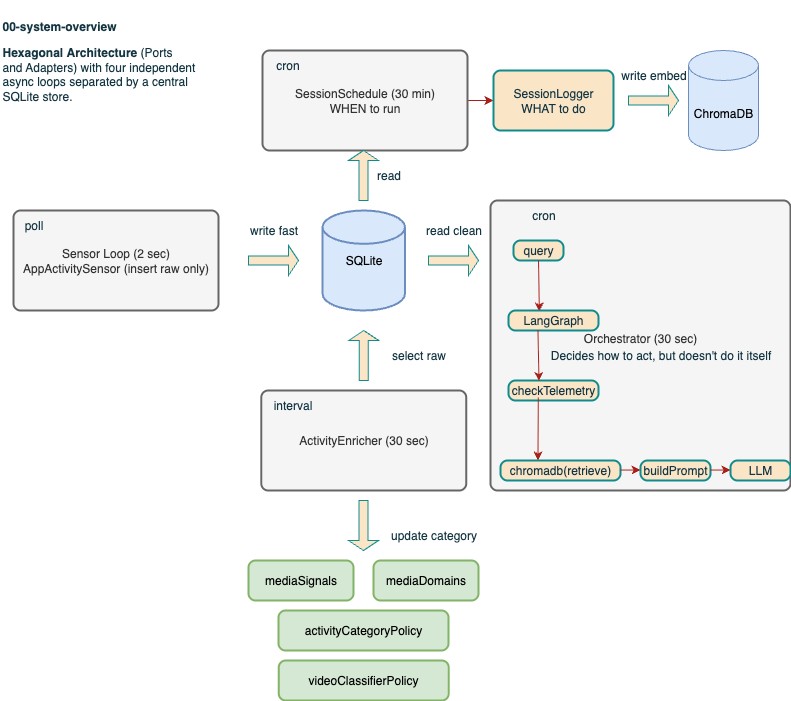

The diagram above was exported from draw.io. Its source (the exported page's mxGraphModel, read from the mxfile embedded in the PNG):
<mxGraphModel dx="1069" dy="809" grid="1" gridSize="10" guides="1" tooltips="1" connect="1" arrows="1" fold="1" page="1" pageScale="1" pageWidth="850" pageHeight="1100" math="0" shadow="0">
  <root>
    <mxCell id="0" />
    <mxCell id="1" parent="0" />
    <mxCell id="7yYK5isjXDguCt9EIe_S-1" value="&lt;p&gt;&lt;b&gt;00-system-overview&lt;/b&gt;&lt;/p&gt;&lt;p&gt;&lt;span style=&quot;background-color: transparent; color: light-dark(rgb(20, 54, 66), rgb(173, 202, 213));&quot;&gt;&lt;b&gt;Hexagonal&amp;nbsp;&lt;/b&gt;&lt;/span&gt;&lt;span style=&quot;background-color: transparent; color: light-dark(rgb(20, 54, 66), rgb(173, 202, 213));&quot;&gt;&lt;b&gt;Architecture&lt;/b&gt;&amp;nbsp;&lt;/span&gt;&lt;span style=&quot;background-color: transparent; color: light-dark(rgb(20, 54, 66), rgb(173, 202, 213));&quot;&gt;(Ports and Adapters) with four independent &lt;br&gt;async loops separated by a central SQLite store.&lt;/span&gt;&lt;/p&gt;" style="text;whiteSpace=wrap;html=1;labelBackgroundColor=none;fontColor=#143642;" vertex="1" parent="1">
      <mxGeometry x="20" y="30" width="195" height="70" as="geometry" />
    </mxCell>
    <mxCell id="7yYK5isjXDguCt9EIe_S-2" value="SQLite" style="strokeWidth=2;html=1;shape=mxgraph.flowchart.database;whiteSpace=wrap;fillColor=#dae8fc;strokeColor=#6c8ebf;labelBackgroundColor=none;" vertex="1" parent="1">
      <mxGeometry x="342" y="240" width="82.5" height="100" as="geometry" />
    </mxCell>
    <mxCell id="7yYK5isjXDguCt9EIe_S-3" value="Sensor Loop (2 sec)&lt;div&gt;AppActivitySensor (insert raw only)&lt;/div&gt;" style="rounded=1;whiteSpace=wrap;html=1;absoluteArcSize=1;arcSize=14;strokeWidth=2;fillColor=#f5f5f5;fontColor=#333333;strokeColor=#666666;labelBackgroundColor=none;" vertex="1" parent="1">
      <mxGeometry x="33" y="240" width="205" height="100" as="geometry" />
    </mxCell>
    <mxCell id="7yYK5isjXDguCt9EIe_S-4" value="Orchestrator (30 sec)&lt;div&gt;&lt;br&gt;&lt;/div&gt;" style="rounded=1;whiteSpace=wrap;html=1;absoluteArcSize=1;arcSize=14;strokeWidth=2;fillColor=#f5f5f5;fontColor=#333333;strokeColor=#666666;labelBackgroundColor=none;" vertex="1" parent="1">
      <mxGeometry x="510" y="230" width="300" height="290" as="geometry" />
    </mxCell>
    <mxCell id="7yYK5isjXDguCt9EIe_S-5" value="ActivityEnricher (30 sec)" style="rounded=1;whiteSpace=wrap;html=1;absoluteArcSize=1;arcSize=14;strokeWidth=2;fillColor=#f5f5f5;fontColor=#333333;strokeColor=#666666;labelBackgroundColor=none;" vertex="1" parent="1">
      <mxGeometry x="280.75" y="420" width="205" height="100" as="geometry" />
    </mxCell>
    <mxCell id="7yYK5isjXDguCt9EIe_S-8" value="" style="shape=singleArrow;whiteSpace=wrap;html=1;fillColor=#FAE5C7;fontColor=#143642;strokeColor=#0F8B8D;labelBackgroundColor=none;" vertex="1" parent="1">
      <mxGeometry x="268" y="275" width="50" height="30" as="geometry" />
    </mxCell>
    <mxCell id="7yYK5isjXDguCt9EIe_S-10" value="" style="shape=singleArrow;whiteSpace=wrap;html=1;fillColor=#FAE5C7;fontColor=#143642;strokeColor=#0F8B8D;labelBackgroundColor=none;" vertex="1" parent="1">
      <mxGeometry x="448" y="275" width="50" height="30" as="geometry" />
    </mxCell>
    <mxCell id="7yYK5isjXDguCt9EIe_S-11" value="" style="shape=singleArrow;whiteSpace=wrap;html=1;rotation=-90;fillColor=#FAE5C7;fontColor=#143642;strokeColor=#0F8B8D;labelBackgroundColor=none;" vertex="1" parent="1">
      <mxGeometry x="358.25" y="370" width="50" height="30" as="geometry" />
    </mxCell>
    <mxCell id="7yYK5isjXDguCt9EIe_S-12" value="" style="shape=singleArrow;whiteSpace=wrap;html=1;rotation=90;labelBackgroundColor=none;fillColor=#FAE5C7;strokeColor=#0F8B8D;fontColor=#143642;" vertex="1" parent="1">
      <mxGeometry x="358" y="540" width="50" height="30" as="geometry" />
    </mxCell>
    <mxCell id="7yYK5isjXDguCt9EIe_S-13" value="write fast" style="text;html=1;align=center;verticalAlign=middle;resizable=0;points=[];autosize=1;strokeColor=none;fillColor=none;labelBackgroundColor=none;fontColor=#143642;" vertex="1" parent="1">
      <mxGeometry x="258" y="245" width="70" height="30" as="geometry" />
    </mxCell>
    <mxCell id="7yYK5isjXDguCt9EIe_S-14" value="read clean" style="text;html=1;align=center;verticalAlign=middle;resizable=0;points=[];autosize=1;strokeColor=none;fillColor=none;labelBackgroundColor=none;fontColor=#143642;" vertex="1" parent="1">
      <mxGeometry x="433" y="245" width="80" height="30" as="geometry" />
    </mxCell>
    <mxCell id="7yYK5isjXDguCt9EIe_S-15" value="poll" style="text;html=1;align=center;verticalAlign=middle;resizable=0;points=[];autosize=1;strokeColor=none;fillColor=none;labelBackgroundColor=none;fontColor=#143642;" vertex="1" parent="1">
      <mxGeometry x="33" y="240" width="40" height="30" as="geometry" />
    </mxCell>
    <mxCell id="7yYK5isjXDguCt9EIe_S-16" value="cron" style="text;html=1;align=center;verticalAlign=middle;resizable=0;points=[];autosize=1;strokeColor=none;fillColor=none;labelBackgroundColor=none;fontColor=#143642;" vertex="1" parent="1">
      <mxGeometry x="538" y="230" width="50" height="30" as="geometry" />
    </mxCell>
    <mxCell id="7yYK5isjXDguCt9EIe_S-17" value="select raw" style="text;html=1;align=center;verticalAlign=middle;resizable=0;points=[];autosize=1;strokeColor=none;fillColor=none;labelBackgroundColor=none;fontColor=#143642;" vertex="1" parent="1">
      <mxGeometry x="398" y="370" width="80" height="30" as="geometry" />
    </mxCell>
    <mxCell id="7yYK5isjXDguCt9EIe_S-18" value="update category" style="text;html=1;align=center;verticalAlign=middle;resizable=0;points=[];autosize=1;strokeColor=none;fillColor=none;labelBackgroundColor=none;fontColor=#143642;" vertex="1" parent="1">
      <mxGeometry x="398" y="550" width="110" height="30" as="geometry" />
    </mxCell>
    <mxCell id="7yYK5isjXDguCt9EIe_S-19" value="mediaSignals" style="rounded=1;whiteSpace=wrap;html=1;absoluteArcSize=1;arcSize=14;strokeWidth=2;fillColor=#d5e8d4;strokeColor=#82b366;labelBackgroundColor=none;" vertex="1" parent="1">
      <mxGeometry x="268" y="590" width="105" height="40" as="geometry" />
    </mxCell>
    <mxCell id="7yYK5isjXDguCt9EIe_S-20" value="mediaDomains" style="rounded=1;whiteSpace=wrap;html=1;absoluteArcSize=1;arcSize=14;strokeWidth=2;fillColor=#d5e8d4;strokeColor=#82b366;labelBackgroundColor=none;" vertex="1" parent="1">
      <mxGeometry x="393" y="590" width="105" height="40" as="geometry" />
    </mxCell>
    <mxCell id="7yYK5isjXDguCt9EIe_S-21" value="activityCategoryPolicy" style="rounded=1;whiteSpace=wrap;html=1;absoluteArcSize=1;arcSize=14;strokeWidth=2;fillColor=#d5e8d4;strokeColor=#82b366;labelBackgroundColor=none;" vertex="1" parent="1">
      <mxGeometry x="298" y="640" width="170" height="40" as="geometry" />
    </mxCell>
    <mxCell id="7yYK5isjXDguCt9EIe_S-22" value="videoClassifierPolicy" style="rounded=1;whiteSpace=wrap;html=1;absoluteArcSize=1;arcSize=14;strokeWidth=2;fillColor=#d5e8d4;strokeColor=#82b366;labelBackgroundColor=none;" vertex="1" parent="1">
      <mxGeometry x="298.25" y="690" width="170" height="40" as="geometry" />
    </mxCell>
    <mxCell id="7yYK5isjXDguCt9EIe_S-23" value="chromadb(retrieve)" style="rounded=1;whiteSpace=wrap;html=1;absoluteArcSize=1;arcSize=14;strokeWidth=2;labelBackgroundColor=none;fillColor=#FAE5C7;strokeColor=#0F8B8D;fontColor=#143642;" vertex="1" parent="1">
      <mxGeometry x="520" y="490" width="120" height="20" as="geometry" />
    </mxCell>
    <mxCell id="7yYK5isjXDguCt9EIe_S-24" value="query" style="rounded=1;whiteSpace=wrap;html=1;absoluteArcSize=1;arcSize=14;strokeWidth=2;labelBackgroundColor=none;fillColor=#FAE5C7;strokeColor=#0F8B8D;fontColor=#143642;" vertex="1" parent="1">
      <mxGeometry x="533" y="270" width="50" height="20" as="geometry" />
    </mxCell>
    <mxCell id="7yYK5isjXDguCt9EIe_S-25" value="interval" style="text;html=1;align=center;verticalAlign=middle;resizable=0;points=[];autosize=1;strokeColor=none;fillColor=none;labelBackgroundColor=none;fontColor=#143642;" vertex="1" parent="1">
      <mxGeometry x="282" y="420" width="60" height="30" as="geometry" />
    </mxCell>
    <mxCell id="7yYK5isjXDguCt9EIe_S-27" value="LLM" style="rounded=1;whiteSpace=wrap;html=1;absoluteArcSize=1;arcSize=14;strokeWidth=2;labelBackgroundColor=none;fillColor=#FAE5C7;strokeColor=#0F8B8D;fontColor=#143642;" vertex="1" parent="1">
      <mxGeometry x="750" y="490" width="60" height="20" as="geometry" />
    </mxCell>
    <mxCell id="7yYK5isjXDguCt9EIe_S-36" value="" style="edgeStyle=orthogonalEdgeStyle;rounded=0;orthogonalLoop=1;jettySize=auto;html=1;labelBackgroundColor=none;strokeColor=#A8201A;fontColor=default;" edge="1" parent="1" source="7yYK5isjXDguCt9EIe_S-30" target="7yYK5isjXDguCt9EIe_S-35">
      <mxGeometry relative="1" as="geometry" />
    </mxCell>
    <mxCell id="7yYK5isjXDguCt9EIe_S-30" value="SessionSchedule (30 min)&lt;div&gt;WHEN to run&lt;/div&gt;" style="rounded=1;whiteSpace=wrap;html=1;absoluteArcSize=1;arcSize=14;strokeWidth=2;fillColor=#f5f5f5;fontColor=#333333;strokeColor=#666666;labelBackgroundColor=none;" vertex="1" parent="1">
      <mxGeometry x="282" y="80" width="205" height="100" as="geometry" />
    </mxCell>
    <mxCell id="7yYK5isjXDguCt9EIe_S-31" value="cron" style="text;html=1;align=center;verticalAlign=middle;resizable=0;points=[];autosize=1;strokeColor=none;fillColor=none;labelBackgroundColor=none;fontColor=#143642;" vertex="1" parent="1">
      <mxGeometry x="282" y="80" width="50" height="30" as="geometry" />
    </mxCell>
    <mxCell id="7yYK5isjXDguCt9EIe_S-32" value="" style="shape=singleArrow;whiteSpace=wrap;html=1;rotation=-90;fillColor=#FAE5C7;fontColor=#143642;strokeColor=#0F8B8D;labelBackgroundColor=none;" vertex="1" parent="1">
      <mxGeometry x="358" y="190" width="50" height="30" as="geometry" />
    </mxCell>
    <mxCell id="7yYK5isjXDguCt9EIe_S-34" value="read" style="text;html=1;align=center;verticalAlign=middle;resizable=0;points=[];autosize=1;strokeColor=none;fillColor=none;labelBackgroundColor=none;fontColor=#143642;" vertex="1" parent="1">
      <mxGeometry x="383" y="190" width="50" height="30" as="geometry" />
    </mxCell>
    <mxCell id="7yYK5isjXDguCt9EIe_S-35" value="SessionLogger&lt;div&gt;WHAT to do&lt;/div&gt;" style="whiteSpace=wrap;html=1;rounded=1;absoluteArcSize=1;arcSize=14;strokeWidth=2;labelBackgroundColor=none;fillColor=#FAE5C7;strokeColor=#0F8B8D;fontColor=#143642;" vertex="1" parent="1">
      <mxGeometry x="513" y="100" width="120" height="60" as="geometry" />
    </mxCell>
    <mxCell id="7yYK5isjXDguCt9EIe_S-38" value="ChromaDB" style="shape=cylinder3;whiteSpace=wrap;html=1;boundedLbl=1;backgroundOutline=1;size=15;fillColor=#dae8fc;strokeColor=#6c8ebf;labelBackgroundColor=none;" vertex="1" parent="1">
      <mxGeometry x="708" y="80" width="70" height="100" as="geometry" />
    </mxCell>
    <mxCell id="7yYK5isjXDguCt9EIe_S-39" value="" style="shape=singleArrow;whiteSpace=wrap;html=1;fillColor=#FAE5C7;fontColor=#143642;strokeColor=#0F8B8D;labelBackgroundColor=none;" vertex="1" parent="1">
      <mxGeometry x="648" y="115" width="50" height="30" as="geometry" />
    </mxCell>
    <mxCell id="7yYK5isjXDguCt9EIe_S-40" value="write embed" style="text;html=1;align=center;verticalAlign=middle;resizable=0;points=[];autosize=1;strokeColor=none;fillColor=none;labelBackgroundColor=none;fontColor=#143642;" vertex="1" parent="1">
      <mxGeometry x="628" y="90" width="90" height="30" as="geometry" />
    </mxCell>
    <mxCell id="7yYK5isjXDguCt9EIe_S-42" value="buildPrompt" style="rounded=1;whiteSpace=wrap;html=1;absoluteArcSize=1;arcSize=14;strokeWidth=2;labelBackgroundColor=none;fillColor=#FAE5C7;strokeColor=#0F8B8D;fontColor=#143642;" vertex="1" parent="1">
      <mxGeometry x="660" y="490" width="70" height="20" as="geometry" />
    </mxCell>
    <mxCell id="7yYK5isjXDguCt9EIe_S-48" value="checkTelemetry" style="rounded=1;whiteSpace=wrap;html=1;absoluteArcSize=1;arcSize=14;strokeWidth=2;labelBackgroundColor=none;fillColor=#FAE5C7;strokeColor=#0F8B8D;fontColor=#143642;" vertex="1" parent="1">
      <mxGeometry x="528" y="410" width="90" height="20" as="geometry" />
    </mxCell>
    <mxCell id="7yYK5isjXDguCt9EIe_S-50" value="" style="endArrow=classic;html=1;rounded=0;strokeColor=#A8201A;fontColor=#143642;fillColor=#FAE5C7;exitX=0.5;exitY=1;exitDx=0;exitDy=0;entryX=0.343;entryY=0.05;entryDx=0;entryDy=0;entryPerimeter=0;" edge="1" parent="1" source="7yYK5isjXDguCt9EIe_S-24" target="7yYK5isjXDguCt9EIe_S-56">
      <mxGeometry width="50" height="50" relative="1" as="geometry">
        <mxPoint x="557.45" y="294.18999999999994" as="sourcePoint" />
        <mxPoint x="558" y="330" as="targetPoint" />
      </mxGeometry>
    </mxCell>
    <mxCell id="7yYK5isjXDguCt9EIe_S-51" value="" style="endArrow=classic;html=1;rounded=0;strokeColor=#A8201A;fontColor=#143642;fillColor=#FAE5C7;entryX=0.845;entryY=-0.148;entryDx=0;entryDy=0;entryPerimeter=0;" edge="1" parent="1">
      <mxGeometry width="50" height="50" relative="1" as="geometry">
        <mxPoint x="557.8199999999999" y="427.1" as="sourcePoint" />
        <mxPoint x="557.4699999999998" y="490.0000000000001" as="targetPoint" />
      </mxGeometry>
    </mxCell>
    <mxCell id="7yYK5isjXDguCt9EIe_S-52" value="" style="endArrow=classic;html=1;rounded=0;strokeColor=#A8201A;fontColor=#143642;fillColor=#FAE5C7;exitX=0.369;exitY=0.973;exitDx=0;exitDy=0;exitPerimeter=0;" edge="1" parent="1">
      <mxGeometry width="50" height="50" relative="1" as="geometry">
        <mxPoint x="640" y="499.55" as="sourcePoint" />
        <mxPoint x="660" y="499.55" as="targetPoint" />
      </mxGeometry>
    </mxCell>
    <mxCell id="7yYK5isjXDguCt9EIe_S-53" value="" style="endArrow=classic;html=1;rounded=0;strokeColor=#A8201A;fontColor=#143642;fillColor=#FAE5C7;exitX=0.369;exitY=0.973;exitDx=0;exitDy=0;exitPerimeter=0;" edge="1" parent="1">
      <mxGeometry width="50" height="50" relative="1" as="geometry">
        <mxPoint x="730" y="499.55" as="sourcePoint" />
        <mxPoint x="750" y="499.55" as="targetPoint" />
      </mxGeometry>
    </mxCell>
    <mxCell id="7yYK5isjXDguCt9EIe_S-56" value="&lt;span style=&quot;text-align: left;&quot;&gt;LangGraph&lt;/span&gt;" style="rounded=1;whiteSpace=wrap;html=1;absoluteArcSize=1;arcSize=14;strokeWidth=2;labelBackgroundColor=none;fillColor=#FAE5C7;strokeColor=#0F8B8D;fontColor=#143642;" vertex="1" parent="1">
      <mxGeometry x="528" y="340" width="90" height="20" as="geometry" />
    </mxCell>
    <mxCell id="7yYK5isjXDguCt9EIe_S-59" value="" style="endArrow=classic;html=1;rounded=0;strokeColor=#A8201A;fontColor=#143642;fillColor=#FAE5C7;exitX=0.5;exitY=1;exitDx=0;exitDy=0;entryX=0.343;entryY=0.05;entryDx=0;entryDy=0;entryPerimeter=0;" edge="1" parent="1">
      <mxGeometry width="50" height="50" relative="1" as="geometry">
        <mxPoint x="557.47" y="359.5" as="sourcePoint" />
        <mxPoint x="558.47" y="410.5" as="targetPoint" />
      </mxGeometry>
    </mxCell>
    <mxCell id="7yYK5isjXDguCt9EIe_S-63" value="Decides how to act, but doesn't do it itself" style="text;html=1;align=center;verticalAlign=middle;resizable=0;points=[];autosize=1;strokeColor=none;fillColor=none;fontColor=#143642;" vertex="1" parent="1">
      <mxGeometry x="560" y="370" width="240" height="30" as="geometry" />
    </mxCell>
  </root>
</mxGraphModel>